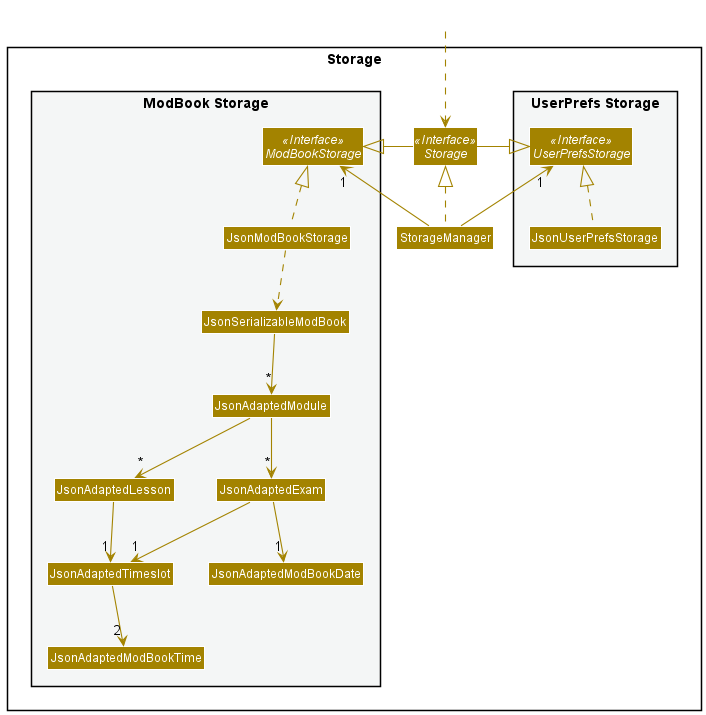

The diagram above was rendered by PlantUML. Its source (embedded in the PNG):
@startuml
!include style.puml
skinparam arrowThickness 1.1
skinparam arrowColor STORAGE_COLOR
skinparam classBackgroundColor STORAGE_COLOR

package Storage{

package "UserPrefs Storage" #F4F6F6{
Interface UserPrefsStorage <<Interface>>
Class JsonUserPrefsStorage
}

Interface Storage <<Interface>>
Class StorageManager

package "ModBook Storage" #F4F6F6{
Interface ModBookStorage <<Interface>>
Class JsonModBookStorage
Class JsonSerializableModBook
Class JsonAdaptedModule
Class JsonAdaptedLesson
Class JsonAdaptedExam
Class JsonAdaptedTimeslot
Class JsonAdaptedModBookTime
Class JsonAdaptedModBookDate
}

}

Class HiddenOutside #FFFFFF
HiddenOutside ..> Storage

StorageManager .up.|> Storage
StorageManager -up-> "1" UserPrefsStorage
StorageManager -up-> "1" ModBookStorage

Storage -left-|> UserPrefsStorage
Storage -right-|> ModBookStorage

JsonUserPrefsStorage .up.|> UserPrefsStorage
JsonModBookStorage .up.|> ModBookStorage
JsonModBookStorage ..> JsonSerializableModBook
JsonSerializableModBook --> "*" JsonAdaptedModule
JsonAdaptedModule --> "*" JsonAdaptedLesson
JsonAdaptedModule --> "*" JsonAdaptedExam
JsonAdaptedLesson --> "1" JsonAdaptedTimeslot
JsonAdaptedExam --> "1" JsonAdaptedTimeslot
JsonAdaptedExam --> "1" JsonAdaptedModBookDate
JsonAdaptedTimeslot --> "2" JsonAdaptedModBookTime

@enduml